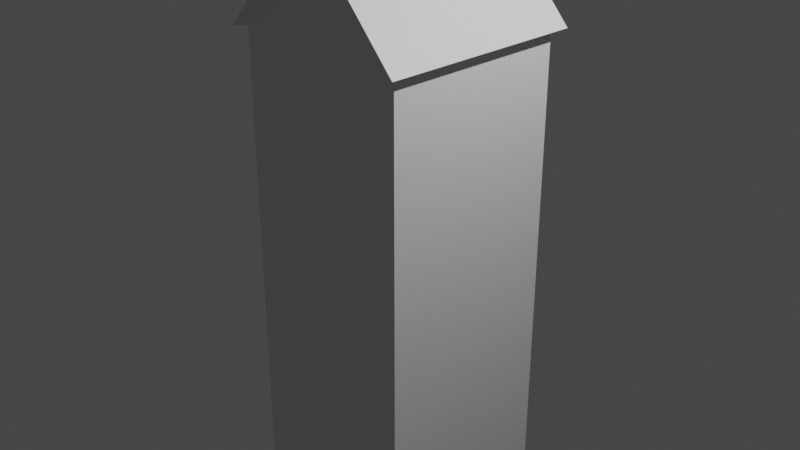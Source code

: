 # Source: haus_georg.blend  (saved by Blender 2.91.10; exported with 4.5.12 LTS)
import bpy
from mathutils import Matrix  # noqa: F401  (used for matrix-valued properties, if any)

bpy.ops.wm.read_factory_settings(use_empty=True)
scene = bpy.context.scene
scene.name = 'Scene'

# ---- collections
col_collection = bpy.data.collections.new('Collection'); scene.collection.children.link(col_collection)

# ---- materials (node trees are filled in below, after node groups)
mat_material = bpy.data.materials.new('Material')
mat_material.alpha_threshold = 0.0
mat_material.use_transparent_shadow = False
mat_material.line_color = (0.0, 0.0, 0.0, 1.0)

# ---- material node trees
mat_material.use_nodes = True; mat_material.node_tree.nodes.clear()
_N = mat_material.node_tree.nodes; _L = mat_material.node_tree.links
n0 = _N.new('ShaderNodeOutputMaterial'); n0.name = 'Material Output'; n0.location = (300, 300)
n1 = _N.new('ShaderNodeBsdfPrincipled'); n1.name = 'Principled BSDF'; n1.location = (10, 300)
n1.distribution = 'GGX'
n1.subsurface_method = 'BURLEY'
n1.inputs[2].default_value = 0.4
n1.inputs[3].default_value = 1.45
n1.inputs[27].default_value = (0.0, 0.0, 0.0, 1.0)
n1.inputs[28].default_value = 1.0
_L.new(n1.outputs[0], n0.inputs[0])
n0.is_active_output = True

# ---- world
world_world = bpy.data.worlds.new('World'); scene.world = world_world
world_world.use_nodes = True; world_world.node_tree.nodes.clear()
_N = world_world.node_tree.nodes; _L = world_world.node_tree.links
n0 = _N.new('ShaderNodeOutputWorld'); n0.name = 'World Output'; n0.location = (300, 300)
n1 = _N.new('ShaderNodeBackground'); n1.name = 'Background'; n1.location = (10, 300)
n1.inputs[0].default_value = (0.05088, 0.05088, 0.05088, 1.0)
_L.new(n1.outputs[0], n0.inputs[0])
n0.is_active_output = True
world_world.color = (0.05088, 0.05088, 0.05088)
world_world.use_sun_shadow = False
world_world.sun_shadow_jitter_overblur = 0.0

# ---- cameras
cam_camera = bpy.data.cameras.new('Camera')
cam_camera.clip_end = 100.0
cam_camera.ortho_scale = 7.314

# ---- lights
light_light = bpy.data.lights.new('Light', 'POINT')
light_light.transmission_factor = 0.0
light_light.energy = 1000.0
light_light.shadow_soft_size = 0.1
light_light.shadow_maximum_resolution = 0.006
light_light.use_absolute_resolution = True

# ---- meshes
me_cube = bpy.data.meshes.new('Cube')
me_cube.from_pydata([(0.0, 1.0, 1.0), (0.0, 1.0, -1.0), (0.0, -1.0, 1.0), (0.0, -1.0, -1.0), (-1.0, 1.0, 1.0), (-1.0, 1.0, -1.0), (-1.0, -1.0, 1.0), (-1.0, -1.0, -1.0), (0.0, -1.0, 2.0), (-0.07432, -1.0, 2.0), (0.0, 1.0, 2.0), (-0.07432, 1.0, 2.0), (-1.103, -1.113, 0.9943), (-1.103, 1.113, 0.9943), (0.01004, -1.113, 2.108), (-0.0727, -1.113, 2.108), (0.01004, 1.113, 2.108), (-0.0727, 1.113, 2.108), (-1.0, 1.0, -4.598), (-1.0, -1.0, -4.598), (0.0, 1.0, -4.598), (0.0, -1.0, -4.598)], [], [(6, 9, 15, 12), (3, 2, 6, 7), (7, 6, 4, 5), (5, 1, 20, 18), (1, 0, 2, 3), (5, 4, 0, 1), (4, 6, 12, 13), (2, 0, 10, 8), (0, 4, 11, 10), (6, 2, 8, 9), (13, 12, 15, 17), (16, 17, 15, 14), (9, 8, 14, 15), (11, 4, 13, 17), (10, 11, 17, 16), (8, 10, 16, 14), (18, 20, 21, 19), (3, 7, 19, 21), (7, 5, 18, 19), (1, 3, 21, 20)])
_uv = me_cube.uv_layers.new(name='UVMap')
_uv.uv.foreach_set('vector', [0.625, 1.0, 0.625, 1.0, 0.625, 1.0, 0.625, 1.0, 0.375, 0.75, 0.625, 0.75, 0.625, 1.0, 0.375, 1.0, 0.375, 0.0, 0.625, 0.0, 0.625, 0.25, 0.375, 0.25, 0.375, 0.25, 0.375, 0.5, 0.375, 0.5, 0.375, 0.25, 0.375, 0.5, 0.625, 0.5, 0.625, 0.75, 0.375, 0.75, 0.375, 0.25, 0.625, 0.25, 0.625, 0.5, 0.375, 0.5, 0.625, 0.25, 0.625, 0.0, 0.625, 0.0, 0.625, 0.25, 0.625, 0.75, 0.625, 0.5, 0.625, 0.5, 0.625, 0.75, 0.625, 0.5, 0.625, 0.25, 0.625, 0.25, 0.625, 0.5, 0.625, 1.0, 0.625, 0.75, 0.625, 0.75, 0.625, 1.0, 0.625, 0.25, 0.625, 0.0, 0.625, 0.0, 0.625, 0.25, 0.625, 0.5, 0.875, 0.5, 0.875, 0.75, 0.625, 0.75, 0.625, 1.0, 0.625, 0.75, 0.625, 0.75, 0.625, 1.0, 0.625, 0.25, 0.625, 0.25, 0.625, 0.25, 0.625, 0.25, 0.625, 0.5, 0.625, 0.25, 0.625, 0.25, 0.625, 0.5, 0.625, 0.75, 0.625, 0.5, 0.625, 0.5, 0.625, 0.75, 0.125, 0.5, 0.375, 0.5, 0.375, 0.75, 0.125, 0.75, 0.375, 0.75, 0.375, 1.0, 0.375, 1.0, 0.375, 0.75, 0.375, 0.0, 0.375, 0.25, 0.375, 0.25, 0.375, 0.0, 0.375, 0.5, 0.375, 0.75, 0.375, 0.75, 0.375, 0.5])
me_cube.materials.append(mat_material)
me_cube.use_remesh_preserve_volume = False
me_cube.use_remesh_preserve_attributes = False
me_cube.use_mirror_vertex_groups = False
me_cube.update()

# ---- objects
ob_cube = bpy.data.objects.new('Cube', me_cube)
ob_light = bpy.data.objects.new('Light', light_light)
ob_camera = bpy.data.objects.new('Camera', cam_camera)

# ---- transforms, parenting, visibility, modifiers, constraints
ob_cube.location = (0.0, 0.0, 1.0)
ob_cube.lock_rotations_4d = False
ob_cube.empty_display_type = 'ARROWS'
ob_cube.lineart.crease_threshold = 0.0
_m = ob_cube.modifiers.new('Mirror', 'MIRROR')
ob_light.location = (4.076, 1.005, 5.904)
ob_light.rotation_euler = (0.6503, 0.05522, 1.866)
ob_light.lock_rotations_4d = False
ob_light.empty_display_type = 'ARROWS'
ob_light.color = (0.0, 0.0, 0.0, 0.0)
ob_light.lineart.crease_threshold = 0.0
ob_camera.location = (7.359, -6.926, 4.958)
ob_camera.rotation_euler = (1.109, 0.0, 0.8149)
ob_camera.lock_rotations_4d = False
ob_camera.empty_display_type = 'ARROWS'
ob_camera.color = (0.0, 0.0, 0.0, 0.0)
ob_camera.display_type = 'WIRE'
ob_camera.lineart.crease_threshold = 0.0

# ---- collection membership
col_collection.objects.link(ob_cube)
col_collection.objects.link(ob_light)
col_collection.objects.link(ob_camera)

# ---- scene / render settings (as saved in the file)
scene.camera = ob_camera
scene.frame_start = 1; scene.frame_end = 250; scene.frame_set(1)
scene.render.engine = 'BLENDER_EEVEE_NEXT'
scene.cycles.use_denoising = False
scene.cycles.samples = 128
scene.cycles.sampling_pattern = 'TABULATED_SOBOL'
scene.cycles.use_adaptive_sampling = False
scene.cycles.use_light_tree = False
scene.view_settings.view_transform = 'Filmic'
bpy.context.view_layer.update()
